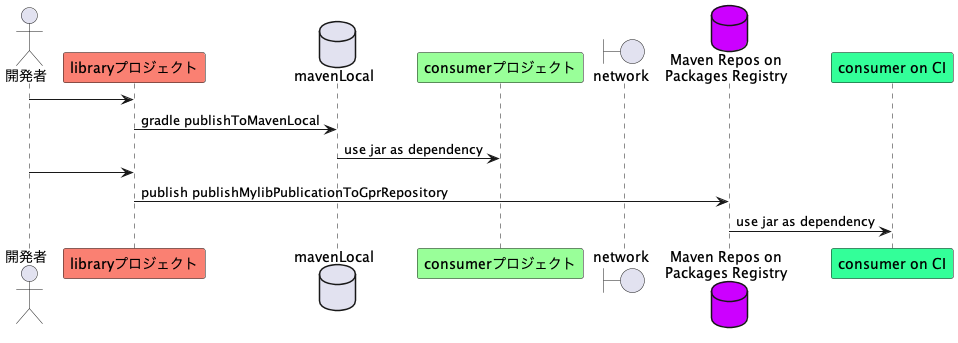

The diagram above was rendered by PlantUML. Its source (embedded in the PNG):
@startuml diagram3
actor       dev    as "開発者"
participant prj1lc as "libraryプロジェクト" #Salmon
database    mvr1lc as "mavenLocal"
participant prj2lc as "consumerプロジェクト" #99FF99
boundary    network
database    mvr2pr as "Maven Repos on\nPackages Registry" #CC00FF
participant prj2ci as "consumer on CI" #33FF99
dev    -> prj1lc
prj1lc -> mvr1lc: gradle publishToMavenLocal
mvr1lc -> prj2lc: use jar as dependency
dev    -> prj1lc
prj1lc -> mvr2pr: publish publishMylibPublicationToGprRepository
mvr2pr -> prj2ci: use jar as dependency
@enduml